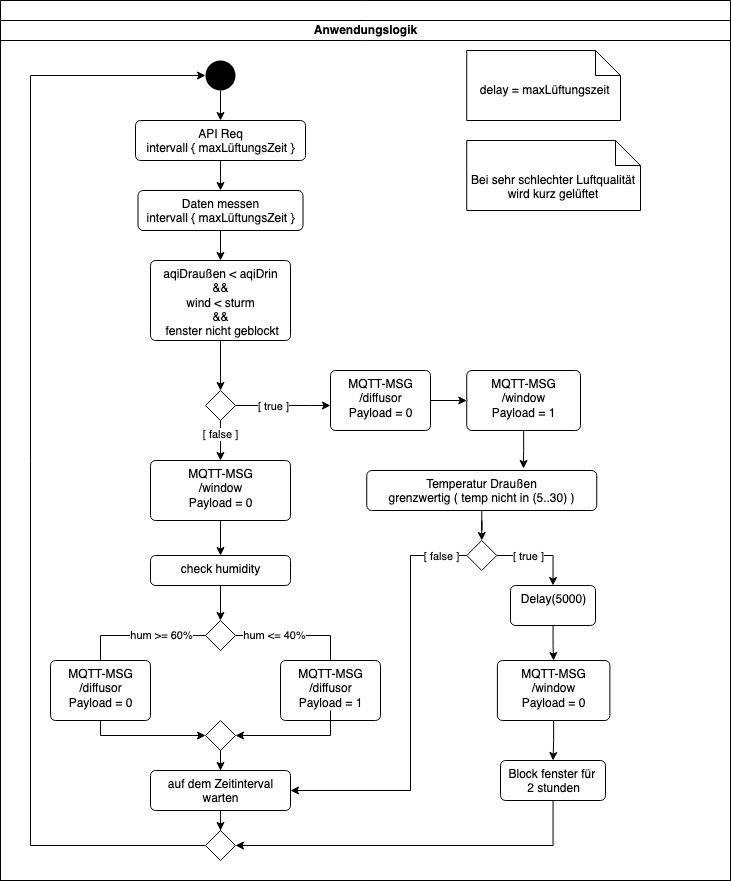

The diagram above was exported from draw.io. Its source (the exported page's mxGraphModel, read from the mxfile embedded in the PNG):
<mxGraphModel dx="5345" dy="1136" grid="1" gridSize="10" guides="1" tooltips="1" connect="1" arrows="1" fold="1" page="1" pageScale="1" pageWidth="827" pageHeight="1169" math="0" shadow="0">
  <root>
    <mxCell id="0" />
    <mxCell id="1" parent="0" />
    <mxCell id="2" value="" style="swimlane;html=1;childLayout=stackLayout;resizeParent=1;resizeParentMax=0;startSize=20;" vertex="1" parent="1">
      <mxGeometry x="20" width="730" height="880" as="geometry" />
    </mxCell>
    <mxCell id="3" value="Anwendungslogik" style="swimlane;html=1;startSize=20;" vertex="1" parent="2">
      <mxGeometry y="20" width="730" height="860" as="geometry" />
    </mxCell>
    <mxCell id="4" style="edgeStyle=orthogonalEdgeStyle;rounded=0;orthogonalLoop=1;jettySize=auto;html=1;entryX=0.5;entryY=0;entryDx=0;entryDy=0;" edge="1" parent="3" source="5" target="9">
      <mxGeometry relative="1" as="geometry" />
    </mxCell>
    <mxCell id="5" value="" style="ellipse;fillColor=#000000;strokeColor=none;" vertex="1" parent="3">
      <mxGeometry x="205" y="40" width="30" height="30" as="geometry" />
    </mxCell>
    <mxCell id="6" style="edgeStyle=orthogonalEdgeStyle;rounded=0;orthogonalLoop=1;jettySize=auto;html=1;entryX=0.5;entryY=0;entryDx=0;entryDy=0;" edge="1" parent="3" source="7" target="17">
      <mxGeometry relative="1" as="geometry" />
    </mxCell>
    <mxCell id="7" value="Daten messen&lt;br&gt;intervall { maxLüftungsZeit }" style="html=1;align=center;verticalAlign=top;rounded=1;absoluteArcSize=1;arcSize=10;dashed=0;" vertex="1" parent="3">
      <mxGeometry x="137.5" y="170" width="165" height="40" as="geometry" />
    </mxCell>
    <mxCell id="8" style="edgeStyle=orthogonalEdgeStyle;rounded=0;orthogonalLoop=1;jettySize=auto;html=1;entryX=0.5;entryY=0;entryDx=0;entryDy=0;" edge="1" parent="3" source="9" target="7">
      <mxGeometry relative="1" as="geometry" />
    </mxCell>
    <mxCell id="9" value="&lt;div&gt;API Req&lt;br&gt;intervall { maxLüftungsZeit }&lt;br&gt;&lt;/div&gt;" style="html=1;align=center;verticalAlign=top;rounded=1;absoluteArcSize=1;arcSize=10;dashed=0;" vertex="1" parent="3">
      <mxGeometry x="135" y="100" width="170" height="40" as="geometry" />
    </mxCell>
    <mxCell id="10" value="hum &amp;gt;= 60%" style="edgeStyle=orthogonalEdgeStyle;rounded=0;orthogonalLoop=1;jettySize=auto;html=1;endArrow=classic;endFill=1;exitX=0;exitY=0.5;exitDx=0;exitDy=0;entryX=0.5;entryY=0;entryDx=0;entryDy=0;" edge="1" parent="3" source="12">
      <mxGeometry x="-0.3714" relative="1" as="geometry">
        <mxPoint x="205" y="590" as="sourcePoint" />
        <Array as="points">
          <mxPoint x="100" y="615" />
        </Array>
        <mxPoint as="offset" />
        <mxPoint x="100" y="650" as="targetPoint" />
      </mxGeometry>
    </mxCell>
    <mxCell id="11" value="hum &amp;lt;= 40%" style="edgeStyle=orthogonalEdgeStyle;rounded=0;orthogonalLoop=1;jettySize=auto;html=1;endArrow=classic;endFill=1;exitX=1;exitY=0.5;exitDx=0;exitDy=0;" edge="1" parent="3" source="12">
      <mxGeometry x="-0.4054" relative="1" as="geometry">
        <mxPoint x="235" y="590" as="sourcePoint" />
        <mxPoint as="offset" />
        <mxPoint x="330" y="650" as="targetPoint" />
      </mxGeometry>
    </mxCell>
    <mxCell id="12" value="" style="rhombus;" vertex="1" parent="3">
      <mxGeometry x="205" y="600" width="30" height="30" as="geometry" />
    </mxCell>
    <mxCell id="13" value="MQTT-MSG&lt;br&gt;&lt;div&gt;/diffusor&lt;/div&gt;&lt;div&gt;Payload = 1&lt;br&gt;&lt;/div&gt;" style="html=1;align=center;verticalAlign=top;rounded=1;absoluteArcSize=1;arcSize=10;dashed=0;" vertex="1" parent="3">
      <mxGeometry x="280" y="640" width="100" height="60" as="geometry" />
    </mxCell>
    <mxCell id="14" style="edgeStyle=orthogonalEdgeStyle;rounded=0;orthogonalLoop=1;jettySize=auto;html=1;entryX=0;entryY=0.5;entryDx=0;entryDy=0;" edge="1" parent="3" source="15" target="5">
      <mxGeometry relative="1" as="geometry">
        <Array as="points">
          <mxPoint x="30" y="825" />
          <mxPoint x="30" y="55" />
        </Array>
      </mxGeometry>
    </mxCell>
    <mxCell id="15" value="" style="rhombus;" vertex="1" parent="3">
      <mxGeometry x="205" y="810" width="30" height="30" as="geometry" />
    </mxCell>
    <mxCell id="16" style="edgeStyle=orthogonalEdgeStyle;rounded=0;orthogonalLoop=1;jettySize=auto;html=1;entryX=0.5;entryY=0;entryDx=0;entryDy=0;" edge="1" parent="3" source="17" target="41">
      <mxGeometry relative="1" as="geometry" />
    </mxCell>
    <mxCell id="17" value="&lt;div&gt;aqiDraußen &amp;lt; aqiDrin&lt;br&gt;&amp;amp;&amp;amp;&lt;br&gt;&lt;/div&gt;&lt;div&gt;wind &amp;lt; sturm&lt;/div&gt;&lt;div&gt;&amp;amp;&amp;amp;&lt;br&gt;&lt;/div&gt;&lt;div&gt;&amp;nbsp;fenster nicht geblockt&lt;/div&gt;&lt;div&gt;&lt;br&gt;&lt;/div&gt;" style="html=1;align=center;verticalAlign=top;rounded=1;absoluteArcSize=1;arcSize=10;dashed=0;" vertex="1" parent="3">
      <mxGeometry x="150" y="240" width="140" height="80" as="geometry" />
    </mxCell>
    <mxCell id="18" style="edgeStyle=orthogonalEdgeStyle;rounded=0;orthogonalLoop=1;jettySize=auto;html=1;" edge="1" parent="3" source="19">
      <mxGeometry relative="1" as="geometry">
        <mxPoint x="523" y="448" as="targetPoint" />
      </mxGeometry>
    </mxCell>
    <mxCell id="19" value="MQTT-MSG&lt;br&gt;/window&lt;br&gt;Payload = 1" style="html=1;align=center;verticalAlign=top;rounded=1;absoluteArcSize=1;arcSize=10;dashed=0;" vertex="1" parent="3">
      <mxGeometry x="466.25" y="350" width="113.75" height="60" as="geometry" />
    </mxCell>
    <mxCell id="20" style="edgeStyle=orthogonalEdgeStyle;rounded=0;orthogonalLoop=1;jettySize=auto;html=1;entryX=0;entryY=0.5;entryDx=0;entryDy=0;" edge="1" parent="3" target="33">
      <mxGeometry relative="1" as="geometry">
        <mxPoint x="100" y="690" as="sourcePoint" />
        <Array as="points">
          <mxPoint x="100" y="715" />
        </Array>
      </mxGeometry>
    </mxCell>
    <mxCell id="21" value="MQTT-MSG&lt;br&gt;&lt;div&gt;/diffusor&lt;/div&gt;&lt;div&gt;Payload = 0&lt;/div&gt;" style="html=1;align=center;verticalAlign=top;rounded=1;absoluteArcSize=1;arcSize=10;dashed=0;" vertex="1" parent="3">
      <mxGeometry x="50" y="640" width="100" height="60" as="geometry" />
    </mxCell>
    <mxCell id="22" style="edgeStyle=orthogonalEdgeStyle;rounded=0;orthogonalLoop=1;jettySize=auto;html=1;entryX=0.5;entryY=0;entryDx=0;entryDy=0;" edge="1" parent="3" source="23" target="25">
      <mxGeometry relative="1" as="geometry" />
    </mxCell>
    <mxCell id="23" value="MQTT-MSG&lt;br&gt;/window&lt;br&gt;Payload = 0" style="html=1;align=center;verticalAlign=top;rounded=1;absoluteArcSize=1;arcSize=10;dashed=0;" vertex="1" parent="3">
      <mxGeometry x="150" y="440" width="140" height="60" as="geometry" />
    </mxCell>
    <mxCell id="24" style="edgeStyle=orthogonalEdgeStyle;rounded=0;orthogonalLoop=1;jettySize=auto;html=1;entryX=0.5;entryY=0;entryDx=0;entryDy=0;" edge="1" parent="3" source="25" target="12">
      <mxGeometry relative="1" as="geometry" />
    </mxCell>
    <mxCell id="25" value="check humidity" style="html=1;align=center;verticalAlign=top;rounded=1;absoluteArcSize=1;arcSize=10;dashed=0;" vertex="1" parent="3">
      <mxGeometry x="150" y="535" width="140" height="30" as="geometry" />
    </mxCell>
    <mxCell id="26" style="edgeStyle=orthogonalEdgeStyle;rounded=0;orthogonalLoop=1;jettySize=auto;html=1;entryX=0.5;entryY=0;entryDx=0;entryDy=0;" edge="1" parent="3" source="27" target="46">
      <mxGeometry relative="1" as="geometry" />
    </mxCell>
    <mxCell id="27" value="Temperatur Draußen &lt;br&gt;grenzwertig ( temp nicht in (5..30) )" style="html=1;align=center;verticalAlign=top;rounded=1;absoluteArcSize=1;arcSize=10;dashed=0;" vertex="1" parent="3">
      <mxGeometry x="366.25" y="450" width="230" height="40" as="geometry" />
    </mxCell>
    <mxCell id="28" style="edgeStyle=orthogonalEdgeStyle;rounded=0;orthogonalLoop=1;jettySize=auto;html=1;" edge="1" parent="3" source="29" target="31">
      <mxGeometry relative="1" as="geometry" />
    </mxCell>
    <mxCell id="29" value="MQTT-MSG&lt;br&gt;&lt;div&gt;/window&lt;br&gt;&lt;/div&gt;&lt;div&gt;Payload = 0&lt;/div&gt;" style="html=1;align=center;verticalAlign=top;rounded=1;absoluteArcSize=1;arcSize=10;dashed=0;" vertex="1" parent="3">
      <mxGeometry x="496.88" y="640" width="112.5" height="60" as="geometry" />
    </mxCell>
    <mxCell id="30" style="edgeStyle=orthogonalEdgeStyle;rounded=0;orthogonalLoop=1;jettySize=auto;html=1;entryX=1;entryY=0.5;entryDx=0;entryDy=0;" edge="1" parent="3" source="31" target="15">
      <mxGeometry relative="1" as="geometry">
        <Array as="points">
          <mxPoint x="553" y="825" />
        </Array>
      </mxGeometry>
    </mxCell>
    <mxCell id="31" value="Block fenster für&amp;nbsp;&lt;br&gt;2 stunden" style="html=1;align=center;verticalAlign=top;rounded=1;absoluteArcSize=1;arcSize=10;dashed=0;" vertex="1" parent="3">
      <mxGeometry x="500" y="740" width="105" height="40" as="geometry" />
    </mxCell>
    <mxCell id="32" style="edgeStyle=orthogonalEdgeStyle;rounded=0;orthogonalLoop=1;jettySize=auto;html=1;" edge="1" parent="3" source="33" target="36">
      <mxGeometry relative="1" as="geometry" />
    </mxCell>
    <mxCell id="33" value="" style="rhombus;" vertex="1" parent="3">
      <mxGeometry x="205" y="700" width="30" height="30" as="geometry" />
    </mxCell>
    <mxCell id="34" style="edgeStyle=orthogonalEdgeStyle;rounded=0;orthogonalLoop=1;jettySize=auto;html=1;entryX=1;entryY=0.5;entryDx=0;entryDy=0;exitX=0.5;exitY=1;exitDx=0;exitDy=0;" edge="1" parent="3" target="33">
      <mxGeometry relative="1" as="geometry">
        <mxPoint x="240" y="740" as="targetPoint" />
        <mxPoint x="330" y="690" as="sourcePoint" />
        <Array as="points">
          <mxPoint x="330" y="715" />
        </Array>
      </mxGeometry>
    </mxCell>
    <mxCell id="35" style="edgeStyle=orthogonalEdgeStyle;rounded=0;orthogonalLoop=1;jettySize=auto;html=1;entryX=0.5;entryY=0;entryDx=0;entryDy=0;" edge="1" parent="3" source="36" target="15">
      <mxGeometry relative="1" as="geometry" />
    </mxCell>
    <mxCell id="36" value="auf dem Zeitinterval &lt;br&gt;warten" style="html=1;align=center;verticalAlign=top;rounded=1;absoluteArcSize=1;arcSize=10;dashed=0;" vertex="1" parent="3">
      <mxGeometry x="150" y="750" width="140" height="40" as="geometry" />
    </mxCell>
    <mxCell id="37" value="Delay(5000)" style="html=1;align=center;verticalAlign=top;rounded=1;absoluteArcSize=1;arcSize=10;dashed=0;" vertex="1" parent="3">
      <mxGeometry x="510" y="565" width="85" height="40" as="geometry" />
    </mxCell>
    <mxCell id="38" style="edgeStyle=orthogonalEdgeStyle;rounded=0;orthogonalLoop=1;jettySize=auto;html=1;entryX=0.5;entryY=0;entryDx=0;entryDy=0;" edge="1" parent="3" source="37" target="29">
      <mxGeometry relative="1" as="geometry" />
    </mxCell>
    <mxCell id="39" style="edgeStyle=orthogonalEdgeStyle;rounded=0;orthogonalLoop=1;jettySize=auto;html=1;entryX=0.5;entryY=0;entryDx=0;entryDy=0;" edge="1" parent="3" source="41" target="23">
      <mxGeometry relative="1" as="geometry" />
    </mxCell>
    <mxCell id="40" value="[ false ]" style="edgeLabel;html=1;align=center;verticalAlign=middle;resizable=0;points=[];" vertex="1" connectable="0" parent="39">
      <mxGeometry x="-0.3432" y="-1" relative="1" as="geometry">
        <mxPoint as="offset" />
      </mxGeometry>
    </mxCell>
    <mxCell id="41" value="" style="rhombus;" vertex="1" parent="3">
      <mxGeometry x="205" y="370" width="30" height="30" as="geometry" />
    </mxCell>
    <mxCell id="42" style="edgeStyle=orthogonalEdgeStyle;rounded=0;orthogonalLoop=1;jettySize=auto;html=1;entryX=0.5;entryY=0;entryDx=0;entryDy=0;" edge="1" parent="3" source="46" target="37">
      <mxGeometry relative="1" as="geometry" />
    </mxCell>
    <mxCell id="43" value="[ true ]" style="edgeLabel;html=1;align=center;verticalAlign=middle;resizable=0;points=[];" vertex="1" connectable="0" parent="42">
      <mxGeometry x="0.1474" y="-2" relative="1" as="geometry">
        <mxPoint x="-19" y="-2" as="offset" />
      </mxGeometry>
    </mxCell>
    <mxCell id="44" style="edgeStyle=orthogonalEdgeStyle;rounded=0;orthogonalLoop=1;jettySize=auto;html=1;" edge="1" parent="3" source="46">
      <mxGeometry relative="1" as="geometry">
        <mxPoint x="290" y="770" as="targetPoint" />
        <Array as="points">
          <mxPoint x="410" y="535" />
          <mxPoint x="410" y="770" />
        </Array>
      </mxGeometry>
    </mxCell>
    <mxCell id="45" value="[ false ]" style="edgeLabel;html=1;align=center;verticalAlign=middle;resizable=0;points=[];" vertex="1" connectable="0" parent="44">
      <mxGeometry x="-0.6239" y="-1" relative="1" as="geometry">
        <mxPoint x="31" y="-21" as="offset" />
      </mxGeometry>
    </mxCell>
    <mxCell id="46" value="" style="rhombus;" vertex="1" parent="3">
      <mxGeometry x="466.25" y="520" width="30" height="30" as="geometry" />
    </mxCell>
    <mxCell id="47" style="edgeStyle=orthogonalEdgeStyle;rounded=0;orthogonalLoop=1;jettySize=auto;html=1;entryX=0;entryY=0.5;entryDx=0;entryDy=0;" edge="1" parent="3" source="48" target="19">
      <mxGeometry relative="1" as="geometry" />
    </mxCell>
    <mxCell id="48" value="MQTT-MSG&lt;br&gt;/diffusor&lt;br&gt;Payload = 0" style="html=1;align=center;verticalAlign=top;rounded=1;absoluteArcSize=1;arcSize=10;dashed=0;" vertex="1" parent="3">
      <mxGeometry x="330" y="350" width="100" height="60" as="geometry" />
    </mxCell>
    <mxCell id="49" style="edgeStyle=orthogonalEdgeStyle;rounded=0;orthogonalLoop=1;jettySize=auto;html=1;exitX=1;exitY=0.5;exitDx=0;exitDy=0;" edge="1" parent="3" source="41" target="48">
      <mxGeometry relative="1" as="geometry">
        <mxPoint x="365" y="290" as="targetPoint" />
        <Array as="points">
          <mxPoint x="310" y="385" />
          <mxPoint x="310" y="385" />
        </Array>
      </mxGeometry>
    </mxCell>
    <mxCell id="50" value="[ true ]" style="edgeLabel;html=1;align=center;verticalAlign=middle;resizable=0;points=[];" vertex="1" connectable="0" parent="49">
      <mxGeometry x="-0.22" y="-4" relative="1" as="geometry">
        <mxPoint y="-4" as="offset" />
      </mxGeometry>
    </mxCell>
    <mxCell id="51" value="&amp;nbsp;delay = maxLüftungszeit" style="shape=note2;boundedLbl=1;whiteSpace=wrap;html=1;size=25;verticalAlign=top;align=center;" vertex="1" parent="3">
      <mxGeometry x="466.25" y="30" width="153.75" height="70" as="geometry" />
    </mxCell>
    <mxCell id="52" value="Bei sehr schlechter Luftqualität wird kurz gelüftet" style="shape=note2;boundedLbl=1;whiteSpace=wrap;html=1;size=25;verticalAlign=top;align=center;" vertex="1" parent="3">
      <mxGeometry x="466.25" y="120" width="173.75" height="70" as="geometry" />
    </mxCell>
  </root>
</mxGraphModel>